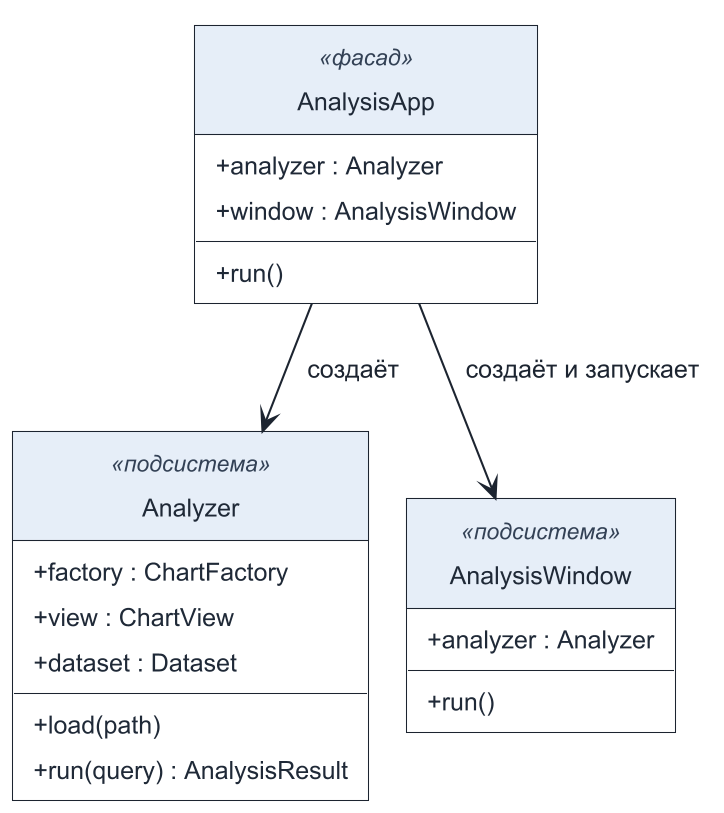

The diagram above was rendered by PlantUML. Its source (embedded in the PNG):
@startuml
!include uml-style.puml

class AnalysisApp <<фасад>> {
  + analyzer : Analyzer
  + window : AnalysisWindow
  + run()
}

class Analyzer <<подсистема>> {
  + factory : ChartFactory
  + view : ChartView
  + dataset : Dataset
  + load(path)
  + run(query) : AnalysisResult
}

class AnalysisWindow <<подсистема>> {
  + analyzer : Analyzer
  + run()
}

AnalysisApp --> Analyzer : создаёт
AnalysisApp --> AnalysisWindow : создаёт и запускает
@enduml